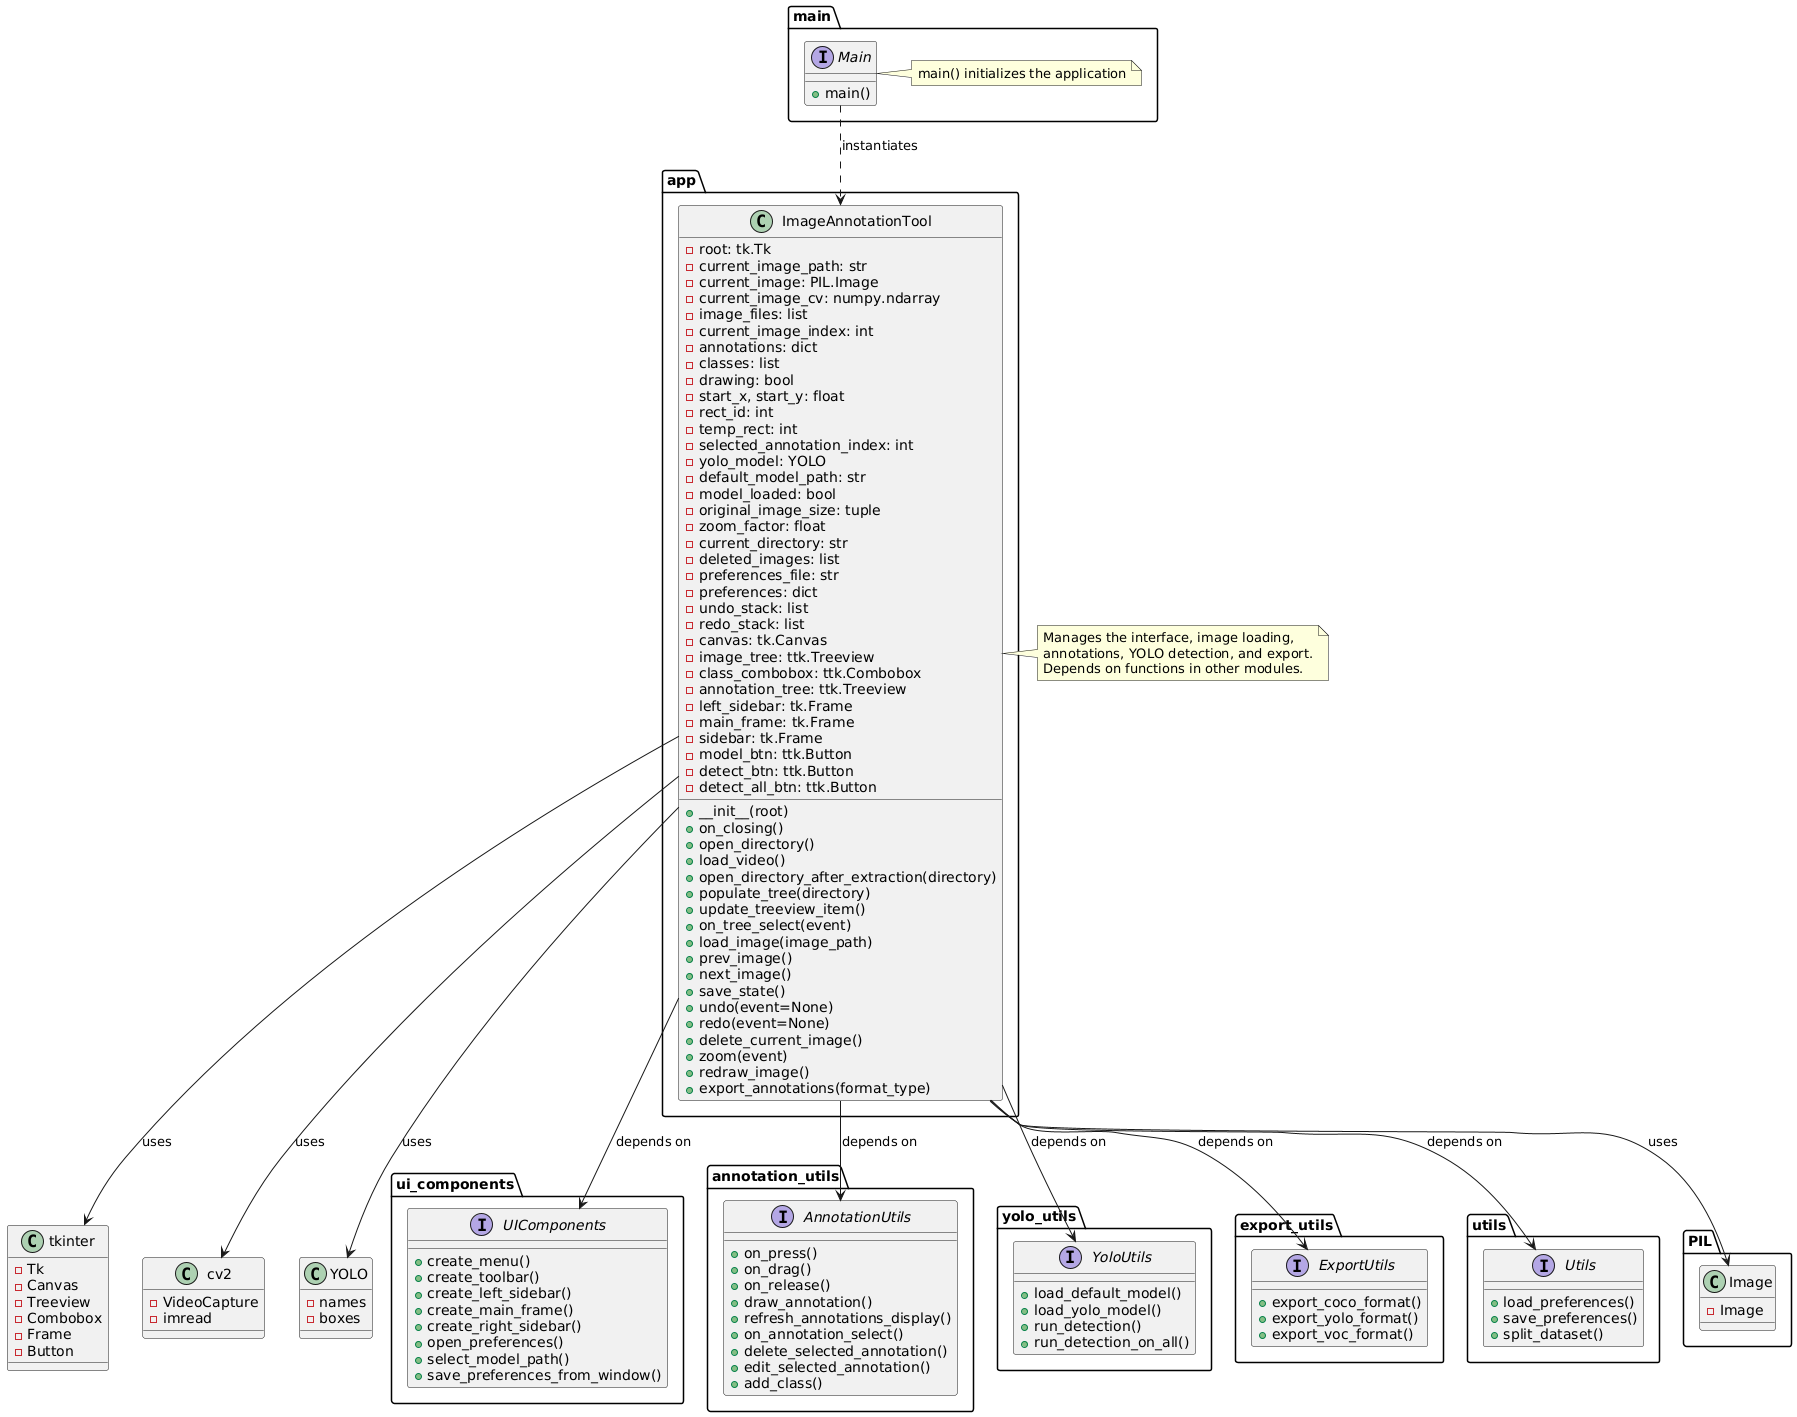

The diagram above was rendered by PlantUML. Its source (embedded in the PNG):
@startuml
' Packages to represent the .py files
package "main" {
  interface "Main" {
    + main()
  }
  note right: main() initializes the application
}

package "app" {
  class "ImageAnnotationTool" {
    - root: tk.Tk
    - current_image_path: str
    - current_image: PIL.Image
    - current_image_cv: numpy.ndarray
    - image_files: list
    - current_image_index: int
    - annotations: dict
    - classes: list
    - drawing: bool
    - start_x, start_y: float
    - rect_id: int
    - temp_rect: int
    - selected_annotation_index: int
    - yolo_model: YOLO
    - default_model_path: str
    - model_loaded: bool
    - original_image_size: tuple
    - zoom_factor: float
    - current_directory: str
    - deleted_images: list
    - preferences_file: str
    - preferences: dict
    - undo_stack: list
    - redo_stack: list
    - canvas: tk.Canvas
    - image_tree: ttk.Treeview
    - class_combobox: ttk.Combobox
    - annotation_tree: ttk.Treeview
    - left_sidebar: tk.Frame
    - main_frame: tk.Frame
    - sidebar: tk.Frame
    - model_btn: ttk.Button
    - detect_btn: ttk.Button
    - detect_all_btn: ttk.Button
    + __init__(root)
    + on_closing()
    + open_directory()
    + load_video()
    + open_directory_after_extraction(directory)
    + populate_tree(directory)
    + update_treeview_item()
    + on_tree_select(event)
    + load_image(image_path)
    + prev_image()
    + next_image()
    + save_state()
    + undo(event=None)
    + redo(event=None)
    + delete_current_image()
    + zoom(event)
    + redraw_image()
    + export_annotations(format_type)
  }
}

package "ui_components" {
  interface "UIComponents" {
    + create_menu()
    + create_toolbar()
    + create_left_sidebar()
    + create_main_frame()
    + create_right_sidebar()
    + open_preferences()
    + select_model_path()
    + save_preferences_from_window()
  }
}

package "annotation_utils" {
  interface "AnnotationUtils" {
    + on_press()
    + on_drag()
    + on_release()
    + draw_annotation()
    + refresh_annotations_display()
    + on_annotation_select()
    + delete_selected_annotation()
    + edit_selected_annotation()
    + add_class()
  }
}

package "yolo_utils" {
  interface "YoloUtils" {
    + load_default_model()
    + load_yolo_model()
    + run_detection()
    + run_detection_on_all()
  }
}

package "export_utils" {
  interface "ExportUtils" {
    + export_coco_format()
    + export_yolo_format()
    + export_voc_format()
  }
}

package "utils" {
  interface "Utils" {
    + load_preferences()
    + save_preferences()
    + split_dataset()
  }
}

' External libraries
class "tkinter" {
  - Tk
  - Canvas
  - Treeview
  - Combobox
  - Frame
  - Button
}

class "PIL.Image" {
  - Image
}

class "cv2" {
  - VideoCapture
  - imread
}

class "YOLO" {
  - names
  - boxes
}

' Relationships
"Main" ..> "ImageAnnotationTool" : instantiates

"ImageAnnotationTool" --> "tkinter" : uses
"ImageAnnotationTool" --> "PIL.Image" : uses
"ImageAnnotationTool" --> "cv2" : uses
"ImageAnnotationTool" --> "YOLO" : uses

"ImageAnnotationTool" --> "UIComponents" : depends on
"ImageAnnotationTool" --> "AnnotationUtils" : depends on
"ImageAnnotationTool" --> "YoloUtils" : depends on
"ImageAnnotationTool" --> "ExportUtils" : depends on
"ImageAnnotationTool" --> "Utils" : depends on

note right of "ImageAnnotationTool"
  Manages the interface, image loading,
  annotations, YOLO detection, and export.
  Depends on functions in other modules.
end note
@enduml